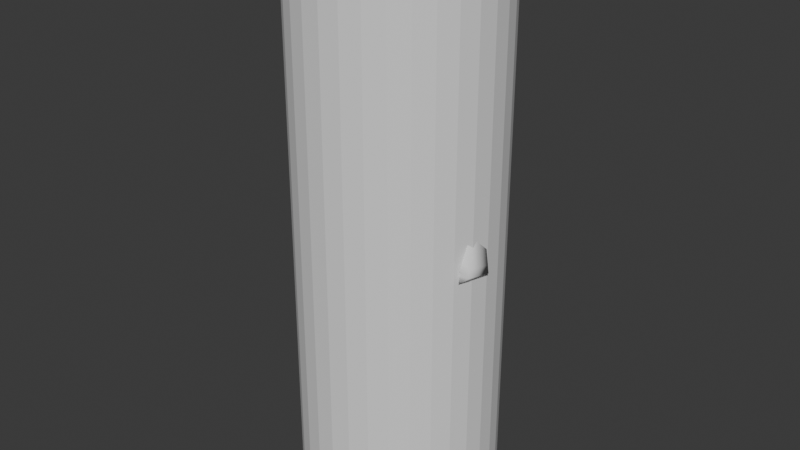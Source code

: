 # Source: f_base.blend  (saved by Blender 5.2.44; exported with 4.5.12 LTS)
import bpy
from mathutils import Matrix  # noqa: F401  (used for matrix-valued properties, if any)

bpy.ops.wm.read_factory_settings(use_empty=True)
scene = bpy.context.scene
scene.name = 'Scene'

# ---- collections
col_collection = bpy.data.collections.new('Collection'); scene.collection.children.link(col_collection)
col_reference = bpy.data.collections.new('reference'); scene.collection.children.link(col_reference)

# ---- world
world_world = bpy.data.worlds.new('World'); scene.world = world_world
world_world.use_nodes = True; world_world.node_tree.nodes.clear()
_N = world_world.node_tree.nodes; _L = world_world.node_tree.links
n0 = _N.new('ShaderNodeOutputWorld'); n0.name = 'World Output'; n0.location = (200, 100)
n1 = _N.new('ShaderNodeBackground'); n1.name = 'Background'; n1.location = (-200, 100)
n1.inputs[0].default_value = (0.05088, 0.05088, 0.05088, 1.0)
_L.new(n1.outputs[0], n0.inputs[0])
n0.is_active_output = True
world_world.color = (0.05088, 0.05088, 0.05088)
world_world.sun_shadow_jitter_overblur = 0.0

# ---- meshes
me_cylinder_001 = bpy.data.meshes.new('Cylinder.001')
me_cylinder_001.from_pydata([(0.0, 0.09004, 12.45), (0.0, 0.2094, 14.32), (0.1498, 0.07492, 12.5), (0.2429, 0.2173, 14.0), (0.2607, -0.01052, 12.49), (0.2808, 0.2067, 14.11), (0.2656, -0.2439, 12.32), (0.381, -0.136, 14.06), (0.1584, -0.3294, 12.21), (0.0, -0.3607, 12.11), (0.0, -0.3354, 14.14), (0.0, 0.1508, 15.62), (0.2005, 0.1497, 15.59), (0.3103, 0.141, 15.49), (0.3505, 0.02423, 15.35), (0.3103, -0.1229, 15.22), (0.2005, -0.1947, 15.12), (0.0, -0.2195, 15.08), (0.0, 0.1079, 16.08), (0.07846, 0.08978, 16.05), (0.1324, 0.0403, 15.96), (0.1521, -0.02729, 15.84), (0.1324, -0.09488, 15.73), (0.07846, -0.1444, 15.64), (0.0, -0.1625, 15.61), (0.0, 0.0615, 16.51), (0.06125, 0.04339, 16.48), (0.1151, -0.00609, 16.39), (0.1349, -0.07368, 16.28), (0.1151, -0.1413, 16.16), (0.06125, -0.1908, 16.07), (0.0, -0.2089, 16.04), (0.0, 0.06398, 11.48), (0.2104, 0.05181, 11.54), (0.3229, -0.02557, 11.49), (0.3323, -0.237, 11.18), (0.2267, -0.3144, 11.01), (0.0, -0.3427, 10.86), (0.0, 0.05944, 11.04), (0.2569, 0.1241, 11.1), (0.3693, 0.03548, 11.05), (0.3787, -0.2067, 10.74), (0.2732, -0.2953, 10.57), (0.0, -0.3278, 10.42), (0.0792, -0.3612, 12.16), (0.02047, -0.3231, 14.12), (0.0544, -0.2215, 15.09), (0.03923, -0.1696, 15.62), (0.04486, 0.1077, 12.46), (0.1134, -0.3447, 10.94), (0.1366, -0.3301, 10.5), (0.07476, 0.2267, 14.13), (0.1002, 0.1566, 15.6), (0.03923, 0.117, 16.06), (0.3315, -0.1461, 14.62), (0.06302, 0.08254, 11.5), (0.04654, 0.1593, 11.06), (0.2318, 0.2051, 14.79), (0.3416, 0.1855, 14.9), (0.2015, -0.2395, 14.92), (0.0, -0.272, 14.61), (0.0, 0.197, 14.97), (0.03855, -0.2621, 14.74), (0.0976, 0.2171, 14.87), (0.0, 0.1497, 13.38), (0.1964, 0.1339, 13.25), (0.2344, 0.1181, 13.3), (0.3415, -0.19, 13.37), (0.2067, -0.2793, 13.19), (0.0, -0.3743, 13.69), (0.05186, -0.3115, 13.54), (0.05981, 0.1672, 13.3), (0.3084, -0.3276, 13.91), (0.2015, -0.437, 13.86), (0.2878, -0.2541, 14.42), (0.1931, -0.3249, 14.48), (0.05381, -0.4134, 13.99), (0.08134, -0.3399, 14.41), (0.2938, -0.3192, 13.46), (0.2039, -0.3887, 13.32), (0.08719, -0.4021, 13.56), (0.02283, -0.3946, 14.06), (0.05819, -0.3634, 13.51), (0.2065, -0.3385, 13.18), (0.3291, -0.2518, 13.36), (0.04972, -0.2968, 14.54), (0.3204, -0.1802, 14.57), (0.3586, -0.2269, 13.98), (0.1977, -0.2698, 14.77), (0.0, 0.2016, 10.06), (0.0, -0.1393, 9.139), (0.0, 0.1247, 9.292), (0.0, -0.2524, 9.337), (0.1374, -0.2972, 9.964), (0.0, -0.3113, 9.882), (0.3352, 0.1378, 5.73), (0.3255, 0.1532, 6.929), (0.4275, 0.08734, 5.794), (0.4476, 0.09496, 7.15), (0.4657, -0.02852, 5.789), (0.4982, -0.04554, 7.241), (0.4275, -0.1469, 5.723), (0.4476, -0.186, 7.15), (0.3352, -0.1914, 5.626), (0.3255, -0.2442, 6.929), (0.2429, -0.1409, 5.561), (0.2034, -0.186, 6.708), (0.2047, -0.01995, 5.56), (0.1528, -0.04554, 6.617), (0.2429, 0.0934, 5.633), (0.2034, 0.09496, 6.708), (0.2988, 0.1818, 7.995), (0.4515, 0.1124, 8.318), (0.5148, -0.05494, 8.452), (0.4515, -0.2223, 8.318), (0.2988, -0.2916, 7.995), (0.1462, -0.2223, 7.671), (0.08291, -0.05494, 7.538), (0.1462, 0.1124, 7.671), (0.2649, 0.1727, 9.197), (0.4259, 0.103, 9.538), (0.4925, -0.06517, 9.679), (0.4259, -0.2334, 9.538), (0.2649, -0.303, 9.197), (0.104, -0.2334, 8.856), (0.0373, -0.06517, 8.715), (0.104, 0.103, 8.856), (0.2528, 0.1845, 9.395), (0.4053, 0.112, 9.685), (0.4053, -0.222, 9.921), (0.2528, -0.2934, 9.598), (0.1002, -0.222, 9.275), (0.03705, -0.04975, 9.141), (0.04298, 0.1225, 9.199), (0.4849, 0.1588, 1.22), (0.5135, 0.07836, 1.223), (0.4849, -0.002068, 1.22), (0.4158, -0.03538, 1.213), (0.3466, -0.002068, 1.206), (0.318, 0.07836, 1.203), (0.3466, 0.1588, 1.206), (0.4158, 0.1921, 1.213), (0.407, 0.1904, 1.095), (0.476, 0.1605, 1.102), (0.5081, 0.08106, 1.105), (0.4845, -0.00128, 1.102), (0.419, -0.03831, 1.095), (0.3499, -0.008331, 1.089), (0.3178, 0.07108, 1.086), (0.3415, 0.1534, 1.089), (0.3581, 0.1499, 1.456), (0.3355, 0.0824, 1.454), (0.3581, 0.01488, 1.456), (0.4127, -0.01308, 1.461), (0.4674, 0.01488, 1.467), (0.49, 0.0824, 1.469), (0.4674, 0.1499, 1.467), (0.4127, 0.1779, 1.461), (0.403, 0.2086, 2.876), (0.4823, 0.1721, 2.899), (0.5151, 0.08873, 2.859), (0.4823, 0.007309, 2.779), (0.403, -0.02445, 2.706), (0.3238, 0.01206, 2.682), (0.291, 0.09545, 2.722), (0.3238, 0.1769, 2.803), (0.249, 0.2093, 4.375), (0.1992, 0.09426, 4.214), (0.249, -0.0249, 4.112), (0.3691, -0.07837, 4.13), (0.4893, -0.03482, 4.256), (0.539, 0.08023, 4.417), (0.4893, 0.1994, 4.519), (0.3691, 0.2529, 4.502), (0.4042, 0.2337, -9.537e-07), (0.4933, 0.1939, 0.008679), (0.5348, 0.08852, 0.01228), (0.4312, -0.2843, 0.0), (0.2894, 0.07566, -0.01228), (0.3197, 0.1848, -0.008681), (0.3519, 0.1661, 5.3), (0.4467, 0.1182, 5.345), (0.2571, 0.125, 5.2), (0.3519, -0.1209, 5.113), (0.2687, -0.2928, -0.01228), (0.2545, -0.0856, 5.16), (0.4467, -0.07988, 5.213), (0.4392, -0.4359, -9.537e-07), (0.3172, 0.145, 6.278), (0.4188, 0.09091, 6.416), (0.5518, -0.3855, 0.008679), (0.4213, -0.1461, 6.183), (0.3172, -0.1966, 6.219), (0.2156, -0.1425, 6.081), (0.3219, -0.3975, -0.008681), (0.2156, 0.09413, 6.123), (0.5938, -0.2758, 0.01228), (0.527, -0.3934, 0.2467), (0.5597, -0.3106, 0.2495), (0.4397, -0.4316, 0.24), (0.3488, -0.4027, 0.2333), (0.3076, -0.3238, 0.2305), (0.5738, -0.1527, 0.01228), (0.5114, -0.2374, 0.4136), (0.4314, -0.2751, 0.4068), (0.4121, 0.08209, 0.0), (0.3479, -0.2459, 0.4001), (0.5543, -0.03207, 0.01228), (0.2757, -0.1683, -0.01228), (0.3099, -0.1668, 0.3973), (0.2826, -0.04631, -0.01228), (0.541, -0.1547, 0.4164), (0.04476, 0.263, 10.07), (0.0, 0.1743, 9.52), (0.04387, 0.2433, 9.519), (0.2548, 0.2741, 10.17), (0.3989, 0.1702, 10.28), (0.2538, 0.2682, 9.629), (0.3963, 0.1916, 9.832), (0.4976, 0.135, 14.32), (0.5812, 0.02121, 13.86), (0.4976, -0.08289, 14.06), (0.4273, 0.1027, 15.07), (0.5073, 0.02048, 15.19), (0.4273, -0.07401, 14.91), (0.4909, -0.08973, 14.57), (0.4393, 0.1519, 14.87), (0.5721, 0.02414, 14.56), (0.5155, 0.1431, 12.28), (0.4569, 0.1798, 13.33), (0.6025, 0.1431, 12.4), (0.5668, 0.173, 13.5), (0.646, 0.04207, 12.46), (0.6217, 0.01509, 13.38), (0.6025, -0.05897, 12.4), (0.5668, -0.1192, 13.21), (0.5155, -0.05897, 12.28), (0.4569, -0.1124, 13.04), (0.472, 0.04207, 12.22), (0.402, 0.02867, 13.04), (0.4289, 0.02236, 15.27), (0.4051, 0.16, 14.88), (0.3688, 0.1219, 15.28), (0.3974, 0.03695, 14.0), (0.5405, 0.1222, 11.63), (0.6549, 0.1301, 11.78), (0.712, 0.02305, 11.95), (0.6549, -0.09189, 11.97), (0.5405, -0.0998, 11.82), (0.4834, 0.007246, 11.65), (0.5624, 0.09343, 11.21), (0.6767, 0.1051, 11.35), (0.7339, 0.01167, 11.56), (0.6767, -0.09343, 11.61), (0.5624, -0.1051, 11.47), (0.5053, -0.01167, 11.26), (0.671, -0.03224, 9.816), (0.7356, -0.03671, 9.891), (0.7786, -0.1087, 9.992), (0.7571, -0.1762, 10.02), (0.6925, -0.1717, 9.943), (0.648, -0.09034, 9.838), (0.7261, -0.2619, 9.102), (0.69, -0.2018, 9.798), (0.7261, -0.02444, 8.864), (0.69, -0.03438, 9.629), (0.8368, -0.2693, 8.982), (0.7664, -0.1977, 9.864), (0.8368, -0.03187, 8.743), (0.7664, -0.03029, 9.695), (0.6597, -0.2186, 9.625), (0.6597, -0.01628, 9.421), (0.7989, -0.01379, 9.437), (0.7989, -0.2161, 9.641), (0.7122, -0.02161, 9.049), (0.8236, -0.0256, 8.984), (0.8236, -0.2508, 9.211), (0.7122, -0.2469, 9.275), (0.7261, -0.1432, 8.983), (0.6518, -0.1201, 9.68), (0.8368, -0.1506, 8.863), (0.7901, -0.1119, 9.803), (0.7989, -0.1149, 9.539), (0.6597, -0.1174, 9.523), (0.7122, -0.1342, 9.162), (0.8236, -0.1382, 9.097), (0.6301, -0.2558, 9.237), (0.6567, -0.2275, 9.625), (0.6404, -0.1263, 9.547), (0.612, -0.1432, 9.15), (0.6799, -0.253, 8.912), (0.6854, -0.1676, 8.931), (0.6218, -0.2594, 8.929), (0.6048, -0.175, 8.954), (0.6668, -0.257, 8.657), (0.6613, -0.2024, 8.604), (0.6236, -0.2618, 8.671), (0.6094, -0.2073, 8.64), (0.6582, -0.128, 8.768), (0.6104, -0.1325, 8.801), (0.6418, -0.1436, 8.612), (0.6062, -0.147, 8.636), (0.6938, -0.1713, 8.527), (0.6938, -0.2629, 8.619), (0.7301, -0.1024, 8.416), (0.6938, -0.1, 8.455), (0.7301, -0.1738, 8.488), (0.7301, -0.2654, 8.58), (0.7153, -0.1526, 8.83), (0.7153, -0.2622, 8.94), (0.801, -0.1584, 8.737), (0.801, -0.05552, 8.634), (0.801, -0.268, 8.847), (0.7153, -0.04977, 8.727), (0.6908, -0.151, 8.857), (0.7239, -0.04227, 8.848), (0.6994, -0.1435, 8.978), (0.7239, -0.1451, 8.951), (0.6908, -0.04812, 8.753), (0.6908, -0.2606, 8.967), (0.7239, -0.2547, 9.062), (0.6994, -0.04062, 8.875), (0.6994, -0.2531, 9.088), (0.4252, 0.1608, 14.32), (0.4, -0.1179, 14.6), (0.3688, -0.09843, 15.06), (0.4393, -0.1094, 14.06), (0.2904, -0.1666, 12.39), (0.2887, -0.08779, 12.45), (0.3966, 0.001357, 14.09), (0.3503, 0.04121, 13.73), (0.3548, -0.1693, 11.29), (0.351, -0.09226, 11.4), (0.4025, -0.1247, 10.86), (0.3993, -0.04595, 10.96), (0.3378, -0.002112, 13.31), (0.3495, -0.0787, 13.29), (0.454, 0.009396, 10.11), (0.4545, -0.07096, 10.04), (0.4704, -0.03425, 10.03), (0.4614, -0.01608, 10.03)], [], [(71, 51, 3, 65), (65, 3, 5, 66), (87, 86, 74, 72), (70, 45, 10, 69), (58, 57, 12, 13), (59, 54, 15, 16), (62, 59, 16, 46), (63, 61, 11, 52), (15, 14, 21, 22), (13, 12, 19, 20), (16, 15, 22, 23), (14, 13, 20, 21), (52, 11, 18, 53), (46, 16, 23, 47), (23, 22, 29, 30), (21, 20, 27, 28), (3, 51, 63, 57), (32, 55, 56, 38), (22, 21, 28, 29), (20, 19, 26, 27), (329, 243, 326, 7), (2, 4, 34, 33), (6, 8, 36, 35), (48, 2, 33, 55), (44, 9, 37, 49), (35, 36, 42, 41), (55, 33, 39, 56), (49, 37, 43, 50), (243, 330, 5, 323), (33, 34, 40, 39), (36, 49, 50, 42), (8, 44, 49, 36), (0, 48, 55, 32), (17, 46, 47, 24), (60, 62, 46, 17), (85, 81, 76, 77), (24, 47, 23, 30, 31), (10, 45, 62, 60), (12, 52, 53, 19), (57, 63, 52, 12), (64, 1, 51, 71), (19, 53, 18, 25, 26), (51, 1, 61, 63), (82, 83, 79, 80), (83, 84, 78, 79), (5, 3, 57, 58), (0, 64, 71, 48), (8, 68, 70, 44), (44, 70, 69, 9), (6, 67, 68, 8), (2, 65, 66, 4), (48, 71, 65, 2), (78, 72, 73, 79), (79, 73, 76, 80), (76, 73, 75, 77), (73, 72, 74, 75), (88, 85, 77, 75), (84, 87, 72, 78), (86, 88, 75, 74), (81, 82, 80, 76), (45, 70, 82, 81), (54, 59, 88, 86), (67, 7, 87, 84), (59, 62, 85, 88), (68, 67, 84, 83), (70, 68, 83, 82), (62, 45, 81, 85), (7, 54, 86, 87), (93, 50, 43, 94), (133, 132, 90, 91), (132, 131, 92, 90), (131, 93, 94, 92), (188, 96, 98, 189), (189, 98, 100, 99), (99, 100, 102, 191), (191, 102, 104, 192), (192, 104, 106, 193), (193, 106, 108, 107), (107, 108, 110, 195), (195, 110, 96, 188), (100, 98, 112, 113), (106, 104, 115, 116), (96, 110, 118, 111), (102, 100, 113, 114), (108, 106, 116, 117), (98, 96, 111, 112), (104, 102, 114, 115), (110, 108, 117, 118), (117, 116, 124, 125), (115, 114, 122, 123), (113, 112, 120, 121), (118, 117, 125, 126), (116, 115, 123, 124), (114, 113, 121, 122), (112, 111, 119, 120), (111, 118, 126, 119), (120, 119, 127, 128), (119, 126, 133, 127), (125, 124, 131, 132), (123, 122, 129, 130), (126, 125, 132, 133), (124, 123, 130, 131), (329, 330, 243), (196, 190, 187, 177), (149, 179, 178, 148), (144, 176, 175, 143), (204, 206, 200, 199), (174, 205, 178, 179), (142, 174, 179, 149), (143, 175, 174, 142), (203, 204, 199, 197), (150, 140, 139, 151), (152, 138, 137, 153), (154, 136, 135, 155), (156, 134, 141, 157), (157, 141, 140, 150), (151, 139, 138, 152), (153, 137, 136, 154), (155, 135, 134, 156), (140, 149, 148, 139), (138, 147, 146, 137), (136, 145, 144, 135), (134, 143, 142, 141), (141, 142, 149, 140), (139, 148, 147, 138), (137, 146, 145, 136), (135, 144, 143, 134), (164, 151, 152, 163), (158, 157, 150, 165), (159, 156, 157, 158), (161, 154, 155, 160), (163, 152, 153, 162), (165, 150, 151, 164), (160, 155, 156, 159), (162, 153, 154, 161), (173, 158, 165, 166), (167, 164, 163, 168), (169, 162, 161, 170), (171, 160, 159, 172), (166, 165, 164, 167), (168, 163, 162, 169), (170, 161, 160, 171), (172, 159, 158, 173), (181, 172, 173, 180), (180, 173, 166, 182), (185, 168, 169, 183), (99, 171, 172, 181), (182, 166, 167, 107), (183, 169, 170, 186), (107, 167, 168, 185), (186, 170, 171, 99), (199, 187, 190, 197), (209, 208, 184, 201), (103, 183, 186, 101), (197, 190, 196, 198), (201, 184, 194, 200), (105, 185, 183, 103), (95, 180, 182, 109), (97, 181, 180, 95), (109, 195, 188, 95), (99, 181, 97, 189), (109, 182, 107, 195), (103, 192, 193, 105), (101, 191, 192, 103), (200, 194, 187, 199), (101, 186, 99, 191), (95, 188, 189, 97), (107, 185, 105, 193), (174, 175, 176, 205), (202, 211, 198, 196), (206, 209, 201, 200), (211, 203, 197, 198), (210, 178, 205, 176, 207), (207, 202, 208, 210), (144, 145, 203, 211), (147, 148, 209, 206), (176, 144, 207), (207, 144, 211, 202), (148, 210, 208, 209), (145, 146, 204, 203), (210, 148, 178), (146, 147, 206, 204), (202, 196, 177, 184, 208), (194, 184, 177, 187), (93, 131, 130, 50), (50, 130, 129, 42), (214, 133, 91, 213), (56, 212, 89, 38), (212, 214, 213, 89), (217, 127, 133, 214), (218, 128, 127, 217), (40, 216, 215, 39), (39, 215, 212, 56), (216, 218, 217, 215), (215, 217, 214, 212), (41, 42, 129), (242, 240, 223, 222), (241, 242, 222, 226), (325, 324, 225, 224), (240, 325, 224, 223), (323, 241, 226, 219), (324, 326, 221, 225), (223, 224, 225, 227), (222, 223, 227, 226), (219, 226, 227, 220), (220, 227, 225, 221), (228, 229, 231, 230), (230, 231, 233, 232), (232, 233, 235, 234), (234, 235, 237, 236), (236, 237, 239, 238), (238, 239, 229, 228), (231, 229, 323, 219), (237, 235, 221, 326), (233, 231, 219, 220), (239, 237, 326, 243), (235, 233, 220, 221), (229, 239, 243, 323), (236, 238, 249, 248), (228, 230, 245, 244), (232, 234, 247, 246), (238, 228, 244, 249), (234, 236, 248, 247), (230, 232, 246, 245), (249, 244, 250, 255), (247, 248, 254, 253), (245, 246, 252, 251), (248, 249, 255, 254), (246, 247, 253, 252), (244, 245, 251, 250), (254, 255, 261, 260), (252, 253, 259, 258), (250, 251, 257, 256), (255, 250, 256, 261), (253, 254, 260, 259), (251, 252, 258, 257), (283, 279, 265, 271), (271, 265, 269, 272), (282, 281, 267, 273), (273, 267, 263, 270), (311, 310, 306, 304), (276, 273, 270, 277), (285, 282, 273, 276), (274, 271, 272, 275), (284, 283, 271, 274), (278, 284, 274, 264), (264, 274, 275, 268), (280, 285, 276, 266), (266, 276, 277, 262), (268, 275, 285, 280), (262, 277, 284, 278), (270, 283, 288, 287), (275, 272, 282, 285), (317, 315, 321, 316), (272, 269, 281, 282), (270, 263, 279, 283), (286, 287, 288, 289), (283, 284, 289, 288), (277, 270, 287, 286), (277, 286, 292, 290), (290, 292, 296, 294), (284, 277, 290, 291), (289, 284, 291, 293), (286, 289, 293, 292), (295, 294, 296, 297), (292, 293, 297, 296), (297, 293, 299, 301), (291, 290, 294, 295), (299, 298, 300, 301), (295, 297, 301, 300), (291, 295, 300, 298), (293, 291, 298, 299), (302, 306, 307, 303), (305, 304, 306, 302), (312, 309, 303, 307), (310, 312, 307, 306), (319, 309, 320, 322), (313, 311, 304, 305), (264, 268, 311, 313), (278, 264, 313, 308), (280, 266, 312, 310), (266, 262, 309, 312), (262, 278, 308, 309), (268, 280, 310, 311), (319, 314, 302, 303), (314, 318, 305, 302), (313, 305, 318), (309, 308, 317, 320), (320, 317, 316, 322), (303, 309, 319), (318, 314, 316, 321), (308, 313, 315, 317), (314, 319, 322, 316), (313, 318, 321, 315), (257, 258, 281, 269), (258, 259, 267, 281), (259, 260, 263, 267), (260, 261, 279, 263), (261, 256, 265, 279), (256, 257, 269, 265), (54, 7, 326, 324), (5, 58, 241, 323), (14, 15, 325, 240), (15, 54, 324, 325), (58, 13, 242, 241), (13, 14, 240, 242), (337, 338, 339, 340), (336, 327, 328, 335), (332, 328, 327, 331), (331, 333, 334, 332), (329, 336, 335, 330), (333, 338, 337, 334), (4, 66, 335, 328), (327, 336, 67, 6), (327, 6, 35, 331), (4, 328, 332, 34), (66, 5, 330, 335), (336, 329, 7, 67), (34, 332, 334, 40), (331, 35, 41, 333), (334, 337, 216, 40), (41, 129, 338, 333), (337, 340, 128, 218, 216), (122, 121, 339, 338, 129), (121, 120, 128, 340, 339)])
me_cylinder_001.polygons.foreach_set('use_smooth', [True] * 325)
_k = set([(95, 97), (95, 109), (101, 103), (103, 105), (183, 185), (183, 186), (191, 192), (192, 193)])
me_cylinder_001.attributes.new('sharp_edge', 'BOOLEAN', 'EDGE').data.foreach_set('value', [ (min(e.vertices), max(e.vertices)) in _k for e in me_cylinder_001.edges])
_uv = me_cylinder_001.uv_layers.new(name='UVMap')
_uv.uv.foreach_set('vector', [0.975, 0.5, 0.975, 1.0, 0.9167, 1.0, 0.9167, 0.5, 0.9167, 0.5, 0.9167, 1.0, 0.8879, 1.0, 0.8879, 0.5, 0.6667, 1.0, 0.6667, 1.0, 0.6667, 1.0, 0.6667, 1.0, 0.5417, 0.5, 0.5417, 1.0, 0.5, 1.0, 0.5, 0.5, 0.8333, 1.0, 0.9167, 1.0, 0.9167, 1.0, 0.8333, 1.0, 0.5833, 1.0, 0.6667, 1.0, 0.6667, 1.0, 0.5833, 1.0, 0.5417, 1.0, 0.5833, 1.0, 0.5833, 1.0, 0.5226, 1.0, 0.9667, 1.0, 1.0, 1.0, 1.0, 1.0, 0.9583, 1.0, 0.6667, 1.0, 0.75, 1.0, 0.75, 1.0, 0.6667, 1.0, 0.8333, 1.0, 0.9167, 1.0, 0.9167, 1.0, 0.8333, 1.0, 0.5833, 1.0, 0.6667, 1.0, 0.6667, 1.0, 0.5833, 1.0, 0.75, 1.0, 0.8333, 1.0, 0.8333, 1.0, 0.75, 1.0, 0.9583, 1.0, 1.0, 1.0, 1.0, 1.0, 0.9583, 1.0, 0.5226, 1.0, 0.5833, 1.0, 0.5833, 1.0, 0.5417, 1.0, 0.5833, 1.0, 0.6667, 1.0, 0.6667, 1.0, 0.5833, 1.0, 0.75, 1.0, 0.8333, 1.0, 0.8333, 1.0, 0.75, 1.0, 0.9167, 1.0, 0.975, 1.0, 0.9667, 1.0, 0.9167, 1.0, 1.0, 0.0, 0.975, 0.0, 0.975, 0.0, 1.0, 0.0, 0.6667, 1.0, 0.75, 1.0, 0.75, 1.0, 0.6667, 1.0, 0.8333, 1.0, 0.9167, 1.0, 0.9167, 1.0, 0.8333, 1.0, 0.7316, 1.0, 0.1481, 1.0, 0.6667, 1.0, 0.6667, 1.0, 0.9167, 0.0, 0.8333, 0.0, 0.8333, 0.0, 0.9167, 0.0, 0.6667, 0.0, 0.5833, 0.0, 0.5833, 0.0, 0.6667, 0.0, 0.975, 0.0, 0.9167, 0.0, 0.9167, 0.0, 0.975, 0.0, 0.5417, 0.0, 0.5, 0.0, 0.5, 0.0, 0.5417, 0.0, 0.6667, 0.0, 0.5833, 0.0, 0.5833, 0.0, 0.6667, 0.0, 0.975, 0.0, 0.9167, 0.0, 0.9167, 0.0, 0.975, 0.0, 0.5417, 0.0, 0.5, 0.0, 0.5, 0.0, 0.5417, 0.0, 0.1481, 1.0, 0.3146, 0.8104, 0.8879, 1.0, -8.941e-08, 1.0, 0.9167, 0.0, 0.8333, 0.0, 0.8333, 0.0, 0.9167, 0.0, 0.5833, 0.0, 0.5417, 0.0, 0.5417, 0.0, 0.5833, 0.0, 0.5833, 0.0, 0.5417, 0.0, 0.5417, 0.0, 0.5833, 0.0, 1.0, 0.0, 0.975, 0.0, 0.975, 0.0, 1.0, 0.0, 0.5, 1.0, 0.5226, 1.0, 0.5417, 1.0, 0.5, 1.0, 0.5, 1.0, 0.5417, 1.0, 0.5226, 1.0, 0.5, 1.0, 0.5417, 1.0, 0.5417, 1.0, 0.5417, 1.0, 0.5417, 1.0, 0.5, 1.0, 0.5417, 1.0, 0.5833, 1.0, 0.5833, 1.0, 0.5, 1.0, 0.5, 1.0, 0.5417, 1.0, 0.5417, 1.0, 0.5, 1.0, 0.9167, 1.0, 0.9583, 1.0, 0.9583, 1.0, 0.9167, 1.0, 0.9167, 1.0, 0.9667, 1.0, 0.9583, 1.0, 0.9167, 1.0, 1.0, 0.5, 1.0, 1.0, 0.975, 1.0, 0.975, 0.5, 0.9167, 1.0, 0.9583, 1.0, 1.0, 1.0, 1.0, 1.0, 0.9167, 1.0, 0.975, 1.0, 1.0, 1.0, 1.0, 1.0, 0.9667, 1.0, 0.5417, 0.5, 0.5833, 0.5, 0.5833, 0.5, 0.5417, 0.5, 0.5833, 0.5, 0.6667, 0.5, 0.6667, 0.5, 0.5833, 0.5, 0.8879, 1.0, 0.9167, 1.0, 0.9167, 1.0, 0.8333, 1.0, 1.0, 0.0, 1.0, 0.5, 0.975, 0.5, 0.975, 0.0, 0.5833, 0.0, 0.5833, 0.5, 0.5417, 0.5, 0.5417, 0.0, 0.5417, 0.0, 0.5417, 0.5, 0.5, 0.5, 0.5, 0.0, 0.6667, 0.0, 0.6667, 0.5, 0.5833, 0.5, 0.5833, 0.0, 0.9167, 0.0, 0.9167, 0.5, 0.8879, 0.5, 0.8333, 0.0, 0.975, 0.0, 0.975, 0.5, 0.9167, 0.5, 0.9167, 0.0, 0.6667, 0.5, 0.6667, 1.0, 0.5833, 1.0, 0.5833, 0.5, 0.5833, 0.5, 0.5833, 1.0, 0.5417, 1.0, 0.5417, 0.5, 0.5417, 1.0, 0.5833, 1.0, 0.5833, 1.0, 0.5417, 1.0, 0.5833, 1.0, 0.6667, 1.0, 0.6667, 1.0, 0.5833, 1.0, 0.5833, 1.0, 0.5417, 1.0, 0.5417, 1.0, 0.5833, 1.0, 0.6667, 0.5, 0.6667, 1.0, 0.6667, 1.0, 0.6667, 0.5, 0.6667, 1.0, 0.5833, 1.0, 0.5833, 1.0, 0.6667, 1.0, 0.5417, 1.0, 0.5417, 0.5, 0.5417, 0.5, 0.5417, 1.0, 0.5417, 1.0, 0.5417, 0.5, 0.5417, 0.5, 0.5417, 1.0, 0.6667, 1.0, 0.5833, 1.0, 0.5833, 1.0, 0.6667, 1.0, 0.6667, 0.5, 0.6667, 1.0, 0.6667, 1.0, 0.6667, 0.5, 0.5833, 1.0, 0.5417, 1.0, 0.5417, 1.0, 0.5833, 1.0, 0.5833, 0.5, 0.6667, 0.5, 0.6667, 0.5, 0.5833, 0.5, 0.5417, 0.5, 0.5833, 0.5, 0.5833, 0.5, 0.5417, 0.5, 0.5417, 1.0, 0.5417, 1.0, 0.5417, 1.0, 0.5417, 1.0, 0.6667, 1.0, 0.6667, 1.0, 0.6667, 1.0, 0.6667, 1.0, 0.5958, 0.0, 0.5417, 0.0, 0.5, 0.0, 0.5625, 0.0, 0.8575, 0.0, 0.7584, 0.0, 0.75, 0.0, 0.8644, 0.0, 0.7584, 0.0, 0.65, 0.0, 0.625, 0.0, 0.75, 0.0, 0.65, 0.0, 0.5958, 0.0, 0.5625, 0.0, 0.625, 0.0, 1.0, 0.4683, 1.0, 1.0, 0.875, 1.0, 0.875, 0.4683, 0.875, 0.4683, 0.875, 1.0, 0.75, 1.0, 0.75, 0.0, 0.75, 0.0, 0.75, 1.0, 0.625, 1.0, 0.625, 0.3311, 0.625, 0.3311, 0.625, 1.0, 0.5, 1.0, 0.5, 0.4683, 0.5, 0.4683, 0.5, 1.0, 0.375, 1.0, 0.375, 0.4683, 0.375, 0.4683, 0.375, 1.0, 0.25, 1.0, 0.25, 0.0, 0.25, 0.0, 0.25, 1.0, 0.125, 1.0, 0.125, 0.4683, 0.125, 0.4683, 0.125, 1.0, 0.0, 1.0, 0.0, 0.4683, 0.75, 1.0, 0.875, 1.0, 0.875, 1.0, 0.75, 1.0, 0.375, 1.0, 0.5, 1.0, 0.5, 1.0, 0.375, 1.0, 0.0, 1.0, 0.125, 1.0, 0.125, 1.0, 0.0, 1.0, 0.625, 1.0, 0.75, 1.0, 0.75, 1.0, 0.625, 1.0, 0.25, 1.0, 0.375, 1.0, 0.375, 1.0, 0.25, 1.0, 0.875, 1.0, 1.0, 1.0, 1.0, 1.0, 0.875, 1.0, 0.5, 1.0, 0.625, 1.0, 0.625, 1.0, 0.5, 1.0, 0.125, 1.0, 0.25, 1.0, 0.25, 1.0, 0.125, 1.0, 0.25, 1.0, 0.375, 1.0, 0.375, 1.0, 0.25, 1.0, 0.5, 1.0, 0.625, 1.0, 0.625, 1.0, 0.5, 1.0, 0.75, 1.0, 0.875, 1.0, 0.875, 1.0, 0.75, 1.0, 0.125, 1.0, 0.25, 1.0, 0.25, 1.0, 0.125, 1.0, 0.375, 1.0, 0.5, 1.0, 0.5, 1.0, 0.375, 1.0, 0.625, 1.0, 0.75, 1.0, 0.75, 1.0, 0.625, 1.0, 0.875, 1.0, 1.0, 1.0, 1.0, 1.0, 0.875, 1.0, 0.0, 1.0, 0.125, 1.0, 0.125, 1.0, 0.0, 1.0, 0.875, 1.0, 1.0, 1.0, 1.0, 1.0, 0.875, 1.0, 0.0, 1.0, 0.125, 1.0, 0.125, 1.0, 0.0, 1.0, 0.25, 1.0, 0.375, 1.0, 0.375, 1.0, 0.25, 1.0, 0.5, 1.0, 0.625, 1.0, 0.625, 1.0, 0.5, 1.0, 0.125, 1.0, 0.25, 1.0, 0.25, 1.0, 0.125, 1.0, 0.375, 1.0, 0.5, 1.0, 0.5, 1.0, 0.375, 1.0, 0.7316, 1.0, 0.3146, 0.8104, 0.1481, 1.0, 0.75, 0.0, 0.625, 0.0, 0.5, 0.0, 0.5, 0.0, 0.125, 0.0, 0.125, 0.0, 0.25, 0.0, 0.25, 0.0, 0.75, 0.0, 0.75, 0.0, 0.875, 0.0, 0.875, 0.0, 0.5, 0.0, 0.375, 0.0, 0.375, 0.0, 0.5, 0.0, 1.0, 0.0, 0.5, 0.0, 0.25, 0.0, 0.125, 0.0, 0.0, 0.0, 0.0, 0.0, 0.125, 0.0, 0.125, 0.0, 0.875, 0.0, 0.875, 0.0, 1.0, 0.0, 1.0, 0.0, 0.625, 0.0, 0.5, 0.0, 0.5, 0.0, 0.625, 0.0, 0.125, 0.0, 0.125, 0.0, 0.25, 0.0, 0.25, 0.0, 0.375, 0.0, 0.375, 0.0, 0.5, 0.0, 0.5, 0.0, 0.625, 0.0, 0.625, 0.0, 0.75, 0.0, 0.75, 0.0, 0.875, 0.0, 0.875, 0.0, 1.0, 0.0, 1.0, 0.0, 0.0, 0.0, 0.0, 0.0, 0.125, 0.0, 0.125, 0.0, 0.25, 0.0, 0.25, 0.0, 0.375, 0.0, 0.375, 0.0, 0.5, 0.0, 0.5, 0.0, 0.625, 0.0, 0.625, 0.0, 0.75, 0.0, 0.75, 0.0, 0.875, 0.0, 0.875, 0.0, 0.125, 0.0, 0.125, 0.0, 0.25, 0.0, 0.25, 0.0, 0.375, 0.0, 0.375, 0.0, 0.5, 0.0, 0.5, 0.0, 0.625, 0.0, 0.625, 0.0, 0.75, 0.0, 0.75, 0.0, 0.875, 0.0, 0.875, 0.0, 1.0, 0.0, 1.0, 0.0, 0.0, 0.0, 0.0, 0.0, 0.125, 0.0, 0.125, 0.0, 0.25, 0.0, 0.25, 0.0, 0.375, 0.0, 0.375, 0.0, 0.5, 0.0, 0.5, 0.0, 0.625, 0.0, 0.625, 0.0, 0.75, 0.0, 0.75, 0.0, 0.875, 0.0, 0.875, 0.0, 0.25, 0.0, 0.25, 0.0, 0.375, 0.0, 0.375, 0.0, 0.0, 0.0, 0.0, 0.0, 0.125, 0.0, 0.125, 0.0, 0.875, 0.0, 0.875, 0.0, 1.0, 0.0, 1.0, 0.0, 0.625, 0.0, 0.625, 0.0, 0.75, 0.0, 0.75, 0.0, 0.375, 0.0, 0.375, 0.0, 0.5, 0.0, 0.5, 0.0, 0.125, 0.0, 0.125, 0.0, 0.25, 0.0, 0.25, 0.0, 0.75, 0.0, 0.75, 0.0, 0.875, 0.0, 0.875, 0.0, 0.5, 0.0, 0.5, 0.0, 0.625, 0.0, 0.625, 0.0, 0.0, 0.0, 0.0, 0.0, 0.125, 0.0, 0.125, 0.0, 0.25, 0.0, 0.25, 0.0, 0.375, 0.0, 0.375, 0.0, 0.5, 0.0, 0.5, 0.0, 0.625, 0.0, 0.625, 0.0, 0.75, 0.0, 0.75, 0.0, 0.875, 0.0, 0.875, 0.0, 0.125, 0.0, 0.125, 0.0, 0.25, 0.0, 0.25, 0.0, 0.375, 0.0, 0.375, 0.0, 0.5, 0.0, 0.5, 0.0, 0.625, 0.0, 0.625, 0.0, 0.75, 0.0, 0.75, 0.0, 0.875, 0.0, 0.875, 0.0, 1.0, 0.0, 1.0, 0.0, 0.875, 0.0, 0.875, 0.0, 1.0, 0.0, 1.0, 0.0, 0.0, 0.0, 0.0, 0.0, 0.125, 0.0, 0.125, 0.0, 0.375, 0.0, 0.375, 0.0, 0.5, 0.0, 0.5, 0.0, 0.75, 0.0, 0.75, 0.0, 0.875, 0.0, 0.875, 0.0, 0.125, 0.0, 0.125, 0.0, 0.25, 0.0, 0.25, 0.0, 0.5, 0.0, 0.5, 0.0, 0.625, 0.0, 0.625, 0.0, 0.25, 0.0, 0.25, 0.0, 0.375, 0.0, 0.375, 0.0, 0.625, 0.0, 0.625, 0.0, 0.75, 0.0, 0.75, 0.0, 0.5, 0.0, 0.5, 0.0, 0.625, 0.0, 0.625, 0.0, 0.25, 0.0, 0.25, 0.0, 0.25, 0.0, 0.25, 0.0, 0.5, 0.0, 0.5, 0.0, 0.625, 0.0, 0.625, 0.0, 0.625, 0.0, 0.625, 0.0, 0.75, 0.0, 0.75, 0.0, 0.25, 0.0, 0.25, 0.0, 0.375, 0.0, 0.375, 0.0, 0.375, 0.0, 0.375, 0.0, 0.5, 0.0, 0.5, 0.0, 0.0, 0.0, 0.0, 0.0, 0.125, 0.0, 0.125, 0.0, 0.875, 0.0, 0.875, 0.0, 1.0, 0.0, 1.0, 0.0, 0.125, 0.0, 0.125, 0.4683, 0.0, 0.4683, 0.0, 0.0, 0.75, 0.0, 0.875, 0.0, 0.875, 0.0, 0.875, 0.4683, 0.125, 0.0, 0.125, 0.0, 0.25, 0.0, 0.125, 0.4683, 0.5, 0.0, 0.5, 0.4683, 0.375, 0.4683, 0.375, 0.0, 0.625, 0.0, 0.625, 0.3311, 0.5, 0.4683, 0.5, 0.0, 0.375, 0.0, 0.375, 0.0, 0.5, 0.0, 0.5, 0.0, 0.625, 0.0, 0.625, 0.0, 0.75, 0.0, 0.625, 0.3311, 1.0, 0.0, 1.0, 0.4683, 0.875, 0.4683, 0.875, 0.0, 0.25, 0.0, 0.375, 0.0, 0.375, 0.0, 0.375, 0.4683, 1.0, 0.0, 0.875, 0.0, 0.75, 0.0, 0.5, 0.0, 0.75, 0.0, 0.75, 0.0, 0.75, 0.0, 0.75, 0.0, 0.375, 0.0, 0.25, 0.0, 0.25, 0.0, 0.375, 0.0, 0.75, 0.0, 0.625, 0.0, 0.625, 0.0, 0.75, 0.0, 0.25, 0.0, 0.25, 0.0, 0.5, 0.0, 0.75, 0.0, 0.75, 0.0, 0.75, 0.0, 0.75, 0.0, 0.25, 0.0, 0.25, 0.0, 0.75, 0.0, 0.625, 0.0, 0.625, 0.0, 0.75, 0.0, 0.375, 0.0, 0.25, 0.0, 0.25, 0.0, 0.375, 0.0, 0.75, 0.0, 0.75, 0.0, 0.75, 0.0, 0.75, 0.0, 0.75, 0.0, 0.75, 0.0, 0.75, 0.0, 0.25, 0.0, 0.25, 0.0, 0.25, 0.0, 0.25, 0.0, 0.625, 0.0, 0.5, 0.0, 0.5, 0.0, 0.625, 0.0, 0.25, 0.0, 0.25, 0.0, 0.25, 0.0, 0.5, 0.0, 0.375, 0.0, 0.375, 0.0, 0.5, 0.0, 0.75, 0.0, 0.75, 0.0, 0.5, 0.0, 0.25, 0.0, 0.25, 0.0, 0.375, 0.0, 0.25, 0.0, 0.5, 0.0, 0.5, 0.0, 0.5958, 0.0, 0.65, 0.0, 0.5, 1.0, 0.5417, 0.0, 0.5417, 0.0, 0.5, 1.0, 0.625, 1.0, 0.5833, 0.0, 0.8869, 0.0, 0.8575, 0.0, 0.8644, 0.0, 0.8983, 0.0, 0.975, 0.0, 0.9163, 0.0, 0.9322, 0.0, 1.0, 0.0, 0.9163, 0.0, 0.8869, 0.0, 0.8983, 0.0, 0.9322, 0.0, 0.2292, 0.75, 0.0, 1.0, 0.125, 1.0, 0.3375, 0.75, 0.8646, 0.75, 0.875, 1.0, 1.0, 1.0, 0.9792, 0.75, 0.8333, 0.0, 0.8542, 0.5, 0.9583, 0.5, 0.9167, 0.0, 0.9167, 0.0, 0.4583, 0.5, 0.55, 0.5, 0.975, 0.0, 0.8542, 0.5, 0.8646, 0.75, 0.9792, 0.75, 0.9583, 0.5, 0.4583, 0.5, 0.2292, 0.75, 0.3375, 0.75, 0.55, 0.5, 0.6667, 0.0, 0.5833, 0.0, 0.625, 1.0, 0.8333, 1.0, 0.75, 1.0, 0.75, 1.0, 0.8333, 1.0, 0.8333, 1.0, 0.8333, 1.0, 0.8333, 1.0, 0.8333, 1.0, 0.6667, 1.0, 0.6667, 1.0, 0.6667, 1.0, 0.6667, 1.0, 0.75, 1.0, 0.6667, 1.0, 0.6667, 1.0, 0.75, 1.0, 0.8333, 1.0, 0.8333, 1.0, 0.8333, 1.0, 0.8333, 1.0, 0.6667, 1.0, 0.6667, 1.0, 0.6667, 1.0, 0.6667, 1.0, 0.75, 1.0, 0.6667, 1.0, 0.6667, 1.0, 0.0, 0.0, 0.8333, 1.0, 0.75, 1.0, 0.0, 0.0, 0.8333, 1.0, 0.8333, 1.0, 0.8333, 1.0, 0.0, 0.0, 0.75, 1.0, 0.75, 1.0, 0.0, 0.0, 0.6667, 1.0, 0.6667, 1.0, 1.0, 0.0, 1.0, 1.0, 0.8333, 1.0, 0.8333, 0.0, 0.8333, 0.0, 0.8333, 1.0, 0.6667, 1.0, 0.6667, 0.0, 0.6667, 0.0, 0.6667, 1.0, 0.5, 1.0, 0.5, 0.0, 0.5, 0.0, 0.5, 1.0, 0.3333, 1.0, 0.3333, 0.0, 0.3333, 0.0, 0.3333, 1.0, 0.1667, 1.0, 0.1667, 0.0, 0.1667, 0.0, 0.1667, 1.0, -8.941e-08, 1.0, -8.941e-08, 0.0, 0.8333, 1.0, 1.0, 1.0, 1.0, 1.0, 0.8333, 1.0, 0.3333, 1.0, 0.5, 1.0, 0.5, 1.0, 0.3333, 1.0, 0.6667, 1.0, 0.8333, 1.0, 0.8333, 1.0, 0.6667, 1.0, 0.1667, 1.0, 0.3333, 1.0, 0.3333, 1.0, 0.1481, 1.0, 0.5, 1.0, 0.6667, 1.0, 0.6667, 1.0, 0.5, 1.0, -8.941e-08, 1.0, 0.1667, 1.0, 0.1481, 1.0, -8.941e-08, 1.0, 0.3333, 0.0, 0.1667, 0.0, 0.1667, 0.0, 0.3333, 0.0, 1.0, 0.0, 0.8333, 0.0, 0.8333, 0.0, 1.0, 0.0, 0.6667, 0.0, 0.5, 0.0, 0.5, 0.0, 0.6667, 0.0, 0.1667, 0.0, -8.941e-08, 0.0, -8.941e-08, 0.0, 0.1667, 0.0, 0.5, 0.0, 0.3333, 0.0, 0.3333, 0.0, 0.5, 0.0, 0.8333, 0.0, 0.6667, 0.0, 0.6667, 0.0, 0.8333, 0.0, 0.1667, 0.0, -8.941e-08, 0.0, -8.941e-08, 0.0, 0.1667, 0.0, 0.5, 0.0, 0.3333, 0.0, 0.3333, 0.0, 0.5, 0.0, 0.8333, 0.0, 0.6667, 0.0, 0.6667, 0.0, 0.8333, 0.0, 0.3333, 0.0, 0.1667, 0.0, 0.1667, 0.0, 0.3333, 0.0, 0.6667, 0.0, 0.5, 0.0, 0.5, 0.0, 0.6667, 0.0, 1.0, 0.0, 0.8333, 0.0, 0.8333, 0.0, 1.0, 0.0, 0.3333, 0.0, 0.1667, 0.0, 0.1667, 0.0, 0.3333, 0.0, 0.6667, 0.0, 0.5, 0.0, 0.5, 0.0, 0.6667, 0.0, 1.0, 0.0, 0.8333, 0.0, 0.8333, 0.0, 1.0, 0.0, 0.1667, 0.0, -8.941e-08, 0.0, -8.941e-08, 0.0, 0.1667, 0.0, 0.5, 0.0, 0.3333, 0.0, 0.3333, 0.0, 0.5, 0.0, 0.8333, 0.0, 0.6667, 0.0, 0.6667, 0.0, 0.8333, 0.0, 0.5559, 0.1395, 0.625, 0.1401, 0.625, 0.2803, 0.5583, 0.2879, 0.5583, 0.2879, 0.625, 0.2803, 0.625, 0.5, 0.5583, 0.5, 0.5583, 0.625, 0.625, 0.625, 0.625, 0.75, 0.5583, 0.75, 0.5583, 0.75, 0.625, 0.75, 0.625, 0.9697, 0.5583, 0.9621, 0.3336, 0.4963, 0.3279, 0.6186, 0.2345, 0.6059, 0.2515, 0.4888, 0.4386, 0.75, 0.5583, 0.75, 0.5583, 0.9621, 0.4386, 0.9485, 0.4386, 0.625, 0.5583, 0.625, 0.5583, 0.75, 0.4386, 0.75, 0.4386, 0.3015, 0.5583, 0.2879, 0.5583, 0.5, 0.4386, 0.5, 0.4319, 0.1383, 0.5559, 0.1395, 0.5583, 0.2879, 0.4386, 0.3015, 0.366, 0.1377, 0.4319, 0.1383, 0.4386, 0.3015, 0.375, 0.3088, 0.375, 0.3088, 0.4386, 0.3015, 0.4386, 0.5, 0.375, 0.5, 0.375, 0.625, 0.4386, 0.625, 0.4386, 0.75, 0.375, 0.75, 0.375, 0.75, 0.4386, 0.75, 0.4386, 0.9485, 0.375, 0.9412, 0.375, 0.5, 0.4386, 0.5, 0.4386, 0.625, 0.375, 0.625, 0.357, -0.03339, 0.4252, -0.0249, 0.4319, 0.1383, 0.366, 0.1377, 0.5535, -0.008905, 0.5559, 0.1395, 0.5559, 0.1395, 0.5535, -0.008905, 0.4386, 0.5, 0.5583, 0.5, 0.5583, 0.625, 0.4386, 0.625, 0.366, 0.1377, 0.3716, 0.2909, 0.3716, 0.2909, 0.366, 0.1377, 0.5583, 0.5, 0.625, 0.5, 0.625, 0.625, 0.5583, 0.625, 0.5535, -0.008905, 0.625, 0.0, 0.625, 0.1401, 0.5559, 0.1395, 0.4252, -0.0249, 0.5535, -0.008905, 0.5559, 0.1395, 0.4319, 0.1383, 0.5559, 0.1395, 0.4319, 0.1383, 0.4319, 0.1383, 0.5559, 0.1395, 0.4386, 0.9485, 0.5583, 0.9621, 0.5583, 0.9621, 0.4386, 0.9485, 0.4386, 0.9485, 0.4386, 0.9485, 0.4386, 0.9485, 0.4386, 0.9485, 0.4386, 0.9485, 0.4386, 0.9485, 0.4386, 0.9485, 0.4386, 0.9485, 0.4319, 0.1383, 0.4252, -0.0249, 0.4252, -0.0249, 0.4319, 0.1383, 0.4319, 0.1383, 0.4319, 0.1383, 0.4319, 0.1383, 0.4319, 0.1383, 0.4252, -0.0249, 0.4319, 0.1383, 0.4319, 0.1383, 0.4252, -0.0249, 0.4319, 0.1383, 0.4252, -0.0249, 0.4252, -0.0249, 0.4319, 0.1383, 0.4252, -0.0249, 0.4319, 0.1383, 0.4319, 0.1383, 0.4252, -0.0249, 0.4319, 0.1383, 0.4319, 0.1383, 0.4319, 0.1383, 0.4319, 0.1383, 0.4319, 0.1383, 0.4252, -0.0249, 0.4252, -0.0249, 0.4319, 0.1383, 0.4319, 0.1383, 0.4319, 0.1383, 0.4319, 0.1383, 0.4319, 0.1383, 0.4319, 0.1383, 0.4319, 0.1383, 0.4319, 0.1383, 0.4319, 0.1383, 0.4319, 0.1383, 0.4319, 0.1383, 0.4319, 0.1383, 0.4319, 0.1383, 0.4319, 0.1383, 0.4319, 0.1383, 0.4319, 0.1383, 0.4319, 0.1383, 0.1692, 0.5976, 0.2345, 0.6059, 0.2537, 0.7518, 0.1688, 0.7337, 0.1689, 0.4918, 0.2515, 0.4888, 0.2345, 0.6059, 0.1692, 0.5976, 0.3344, 0.7506, 0.3695, 0.9343, 0.3586, 0.9205, 0.2537, 0.7518, 0.3279, 0.6186, 0.3344, 0.7506, 0.2537, 0.7518, 0.2345, 0.6059, 0.3695, 0.9343, 0.3695, 0.9343, 0.3695, 0.9343, 0.3695, 0.9343, 0.3716, 0.2909, 0.3336, 0.4963, 0.2515, 0.4888, 0.3647, 0.2555, 0.375, 0.3088, 0.375, 0.5, 0.3336, 0.4963, 0.3716, 0.2909, 0.366, 0.1377, 0.375, 0.3088, 0.3716, 0.2909, 0.366, 0.1377, 0.375, 0.625, 0.375, 0.75, 0.3344, 0.7506, 0.3279, 0.6186, 0.375, 0.75, 0.375, 0.9412, 0.3695, 0.9343, 0.3344, 0.7506, 0.357, -0.03339, 0.366, 0.1377, 0.366, 0.1377, 0.3577, -0.0203, 0.375, 0.5, 0.375, 0.625, 0.3279, 0.6186, 0.3336, 0.4963, 0.3577, -0.0203, 0.366, 0.1377, 0.366, 0.1377, 0.3591, 0.005684, 0.366, 0.1377, 0.3716, 0.2909, 0.3647, 0.2555, 0.366, 0.1377, 0.3716, 0.2909, 0.3647, 0.2555, 0.3716, 0.2909, 0.3577, -0.0203, 0.366, 0.1377, 0.366, 0.1377, 0.3577, -0.0203, 0.3577, -0.0203, 0.366, 0.1377, 0.366, 0.1377, 0.3577, -0.0203, 0.3586, 0.9205, 0.3695, 0.9343, 0.3695, 0.9343, 0.3716, 0.2909, 0.366, 0.1377, 0.366, 0.1377, 0.3716, 0.2909, 0.366, 0.1377, 0.3716, 0.2909, 0.3716, 0.2909, 0.366, 0.1377, 0.366, 0.1377, 0.3577, -0.0203, 0.3577, -0.0203, 0.366, 0.1377, 0.3716, 0.2909, 0.3716, 0.2909, 0.3716, 0.2909, 0.3716, 0.2909, 0.0, 0.0, 0.0, 0.0, 0.0, 0.0, 0.0, 0.0, 0.0, 0.0, 0.0, 0.0, 0.0, 0.0, 0.0, 0.0, 0.0, 0.0, 0.0, 0.0, 0.0, 0.0, 0.0, 0.0, 0.0, 0.0, 0.0, 0.0, 0.0, 0.0, 0.0, 0.0, 0.0, 0.0, 0.0, 0.0, 0.0, 0.0, 0.0, 0.0, 0.0, 0.0, 0.0, 0.0, 0.0, 0.0, 0.0, 0.0, 0.6667, 1.0, 0.6667, 1.0, 0.6667, 1.0, 0.6667, 1.0, 0.8879, 1.0, 0.8333, 1.0, 0.8333, 1.0, 0.8333, 1.0, 0.75, 1.0, 0.6667, 1.0, 0.6667, 1.0, 0.75, 1.0, 0.6667, 1.0, 0.6667, 1.0, 0.6667, 1.0, 0.6667, 1.0, 0.8333, 1.0, 0.8333, 1.0, 0.8333, 1.0, 0.8333, 1.0, 0.8333, 1.0, 0.75, 1.0, 0.75, 1.0, 0.8333, 1.0, 0.75, 0.9765, 0.7236, 1.0, 0.75, 1.0, 0.7563, 1.0, 0.7299, 0.5, 0.7219, 0.0, 0.7782, 0.0, 0.7762, 0.5, 0.7808, 0.0, 0.7782, 0.0, 0.7219, 0.0, 0.72, 0.0, 0.72, 0.0, 0.7231, 0.0, 0.7705, 0.0, 0.7808, 0.0, 0.7316, 1.0, 0.7299, 0.5, 0.7762, 0.5, 0.3146, 0.8104, 0.7231, 0.0, 0.7236, 1.0, 0.75, 0.9765, 0.7705, 0.0, 0.8333, 0.0, 0.8879, 0.5, 0.7762, 0.5, 0.7782, 0.0, 0.7219, 0.0, 0.7299, 0.5, 0.6667, 0.5, 0.6667, 0.0, 0.7219, 0.0, 0.6667, 0.0, 0.6667, 0.0, 0.72, 0.0, 0.8333, 0.0, 0.7782, 0.0, 0.7808, 0.0, 0.8333, 0.0, 0.8879, 0.5, 0.8879, 1.0, 0.3146, 0.8104, 0.7762, 0.5, 0.7299, 0.5, 0.7316, 1.0, 0.6667, 1.0, 0.6667, 0.5, 0.8333, 0.0, 0.7808, 0.0, 0.7705, 0.0, 0.8333, 0.0, 0.72, 0.0, 0.6667, 0.0, 0.6667, 0.0, 0.7231, 0.0, 0.7705, 0.0, 0.8198, 0.4751, 0.849, 0.375, 0.8333, 0.0, 0.6667, 0.0, 0.625, 1.0, 0.7236, 1.0, 0.7231, 0.0, 0.8198, 0.4751, 0.8188, 0.5507, 0.875, 1.0, 0.8646, 0.75, 0.849, 0.375, 0.625, 1.0, 0.75, 1.0, 0.75, 1.0, 0.7236, 1.0, 0.625, 1.0, 0.75, 1.0, 0.875, 1.0, 0.875, 1.0, 0.7563, 1.0, 0.75, 1.0])
me_cylinder_001.update()
me_cylinder = bpy.data.meshes.new('Cylinder')
me_cylinder.from_pydata([(0.0, 0.3, -1.0), (0.0, 0.3, 1.0), (0.05853, 0.2942, -1.0), (0.05853, 0.2942, 1.0), (0.1148, 0.2772, -1.0), (0.1148, 0.2772, 1.0), (0.1667, 0.2494, -1.0), (0.1667, 0.2494, 1.0), (0.2121, 0.2121, -1.0), (0.2121, 0.2121, 1.0), (0.2494, 0.1667, -1.0), (0.2494, 0.1667, 1.0), (0.2772, 0.1148, -1.0), (0.2772, 0.1148, 1.0), (0.2942, 0.05853, -1.0), (0.2942, 0.05853, 1.0), (0.3, 0.0, -1.0), (0.3, 0.0, 1.0), (0.2942, -0.05853, -1.0), (0.2942, -0.05853, 1.0), (0.2772, -0.1148, -1.0), (0.2772, -0.1148, 1.0), (0.2494, -0.1667, -1.0), (0.2494, -0.1667, 1.0), (0.2121, -0.2121, -1.0), (0.2121, -0.2121, 1.0), (0.1667, -0.2494, -1.0), (0.1667, -0.2494, 1.0), (0.1148, -0.2772, -1.0), (0.1148, -0.2772, 1.0), (0.05853, -0.2942, -1.0), (0.05853, -0.2942, 1.0), (0.0, -0.3, -1.0), (0.0, -0.3, 1.0), (-0.05853, -0.2942, -1.0), (-0.05853, -0.2942, 1.0), (-0.1148, -0.2772, -1.0), (-0.1148, -0.2772, 1.0), (-0.1667, -0.2494, -1.0), (-0.1667, -0.2494, 1.0), (-0.2121, -0.2121, -1.0), (-0.2121, -0.2121, 1.0), (-0.2494, -0.1667, -1.0), (-0.2494, -0.1667, 1.0), (-0.2772, -0.1148, -1.0), (-0.2772, -0.1148, 1.0), (-0.2942, -0.05853, -1.0), (-0.2942, -0.05853, 1.0), (-0.3, 0.0, -1.0), (-0.3, 0.0, 1.0), (-0.2942, 0.05853, -1.0), (-0.2942, 0.05853, 1.0), (-0.2772, 0.1148, -1.0), (-0.2772, 0.1148, 1.0), (-0.2494, 0.1667, -1.0), (-0.2494, 0.1667, 1.0), (-0.2121, 0.2121, -1.0), (-0.2121, 0.2121, 1.0), (-0.1667, 0.2494, -1.0), (-0.1667, 0.2494, 1.0), (-0.1148, 0.2772, -1.0), (-0.1148, 0.2772, 1.0), (-0.05853, 0.2942, -1.0), (-0.05853, 0.2942, 1.0)], [], [(0, 1, 3, 2), (2, 3, 5, 4), (4, 5, 7, 6), (6, 7, 9, 8), (8, 9, 11, 10), (10, 11, 13, 12), (12, 13, 15, 14), (14, 15, 17, 16), (16, 17, 19, 18), (18, 19, 21, 20), (20, 21, 23, 22), (22, 23, 25, 24), (24, 25, 27, 26), (26, 27, 29, 28), (28, 29, 31, 30), (30, 31, 33, 32), (32, 33, 35, 34), (34, 35, 37, 36), (36, 37, 39, 38), (38, 39, 41, 40), (40, 41, 43, 42), (42, 43, 45, 44), (44, 45, 47, 46), (46, 47, 49, 48), (48, 49, 51, 50), (50, 51, 53, 52), (52, 53, 55, 54), (54, 55, 57, 56), (56, 57, 59, 58), (58, 59, 61, 60), (3, 1, 63, 61, 59, 57, 55, 53, 51, 49, 47, 45, 43, 41, 39, 37, 35, 33, 31, 29, 27, 25, 23, 21, 19, 17, 15, 13, 11, 9, 7, 5), (60, 61, 63, 62), (62, 63, 1, 0), (0, 2, 4, 6, 8, 10, 12, 14, 16, 18, 20, 22, 24, 26, 28, 30, 32, 34, 36, 38, 40, 42, 44, 46, 48, 50, 52, 54, 56, 58, 60, 62)])
_uv = me_cylinder.uv_layers.new(name='UVMap')
_uv.uv.foreach_set('vector', [1.0, 0.5, 1.0, 1.0, 0.9688, 1.0, 0.9688, 0.5, 0.9688, 0.5, 0.9688, 1.0, 0.9375, 1.0, 0.9375, 0.5, 0.9375, 0.5, 0.9375, 1.0, 0.9062, 1.0, 0.9062, 0.5, 0.9062, 0.5, 0.9062, 1.0, 0.875, 1.0, 0.875, 0.5, 0.875, 0.5, 0.875, 1.0, 0.8438, 1.0, 0.8438, 0.5, 0.8438, 0.5, 0.8438, 1.0, 0.8125, 1.0, 0.8125, 0.5, 0.8125, 0.5, 0.8125, 1.0, 0.7812, 1.0, 0.7812, 0.5, 0.7812, 0.5, 0.7812, 1.0, 0.75, 1.0, 0.75, 0.5, 0.75, 0.5, 0.75, 1.0, 0.7188, 1.0, 0.7188, 0.5, 0.7188, 0.5, 0.7188, 1.0, 0.6875, 1.0, 0.6875, 0.5, 0.6875, 0.5, 0.6875, 1.0, 0.6562, 1.0, 0.6562, 0.5, 0.6562, 0.5, 0.6562, 1.0, 0.625, 1.0, 0.625, 0.5, 0.625, 0.5, 0.625, 1.0, 0.5938, 1.0, 0.5938, 0.5, 0.5938, 0.5, 0.5938, 1.0, 0.5625, 1.0, 0.5625, 0.5, 0.5625, 0.5, 0.5625, 1.0, 0.5312, 1.0, 0.5312, 0.5, 0.5312, 0.5, 0.5312, 1.0, 0.5, 1.0, 0.5, 0.5, 0.5, 0.5, 0.5, 1.0, 0.4688, 1.0, 0.4688, 0.5, 0.4688, 0.5, 0.4688, 1.0, 0.4375, 1.0, 0.4375, 0.5, 0.4375, 0.5, 0.4375, 1.0, 0.4062, 1.0, 0.4062, 0.5, 0.4062, 0.5, 0.4062, 1.0, 0.375, 1.0, 0.375, 0.5, 0.375, 0.5, 0.375, 1.0, 0.3438, 1.0, 0.3438, 0.5, 0.3438, 0.5, 0.3438, 1.0, 0.3125, 1.0, 0.3125, 0.5, 0.3125, 0.5, 0.3125, 1.0, 0.2812, 1.0, 0.2812, 0.5, 0.2812, 0.5, 0.2812, 1.0, 0.25, 1.0, 0.25, 0.5, 0.25, 0.5, 0.25, 1.0, 0.2188, 1.0, 0.2188, 0.5, 0.2188, 0.5, 0.2188, 1.0, 0.1875, 1.0, 0.1875, 0.5, 0.1875, 0.5, 0.1875, 1.0, 0.1562, 1.0, 0.1562, 0.5, 0.1562, 0.5, 0.1562, 1.0, 0.125, 1.0, 0.125, 0.5, 0.125, 0.5, 0.125, 1.0, 0.09375, 1.0, 0.09375, 0.5, 0.09375, 0.5, 0.09375, 1.0, 0.0625, 1.0, 0.0625, 0.5, 0.2968, 0.4854, 0.25, 0.49, 0.2032, 0.4854, 0.1582, 0.4717, 0.1167, 0.4496, 0.08029, 0.4197, 0.05045, 0.3833, 0.02827, 0.3418, 0.01461, 0.2968, 0.01, 0.25, 0.01461, 0.2032, 0.02827, 0.1582, 0.05045, 0.1167, 0.08029, 0.08029, 0.1167, 0.05045, 0.1582, 0.02827, 0.2032, 0.01461, 0.25, 0.01, 0.2968, 0.01461, 0.3418, 0.02827, 0.3833, 0.05045, 0.4197, 0.08029, 0.4496, 0.1167, 0.4717, 0.1582, 0.4854, 0.2032, 0.49, 0.25, 0.4854, 0.2968, 0.4717, 0.3418, 0.4496, 0.3833, 0.4197, 0.4197, 0.3833, 0.4496, 0.3418, 0.4717, 0.0625, 0.5, 0.0625, 1.0, 0.03125, 1.0, 0.03125, 0.5, 0.03125, 0.5, 0.03125, 1.0, 0.0, 1.0, 0.0, 0.5, 0.75, 0.49, 0.7968, 0.4854, 0.8418, 0.4717, 0.8833, 0.4496, 0.9197, 0.4197, 0.9496, 0.3833, 0.9717, 0.3418, 0.9854, 0.2968, 0.99, 0.25, 0.9854, 0.2032, 0.9717, 0.1582, 0.9496, 0.1167, 0.9197, 0.08029, 0.8833, 0.05045, 0.8418, 0.02827, 0.7968, 0.01461, 0.75, 0.01, 0.7032, 0.01461, 0.6582, 0.02827, 0.6167, 0.05045, 0.5803, 0.08029, 0.5504, 0.1167, 0.5283, 0.1582, 0.5146, 0.2032, 0.51, 0.25, 0.5146, 0.2968, 0.5283, 0.3418, 0.5504, 0.3833, 0.5803, 0.4197, 0.6167, 0.4496, 0.6582, 0.4717, 0.7032, 0.4854])
me_cylinder.update()

# ---- objects
ob_cylinder_001 = bpy.data.objects.new('Cylinder.001', me_cylinder_001)
ob_cylinder = bpy.data.objects.new('Cylinder', me_cylinder)
ob_front = bpy.data.objects.new('front', None)
ob_rear = bpy.data.objects.new('rear', None)
ob_side = bpy.data.objects.new('side', None)
ob_side_arm = bpy.data.objects.new('side.arm', None)

# ---- transforms, parenting, visibility, modifiers, constraints
ob_cylinder_001.location = (0.0, 0.0, 0.0)
ob_cylinder_001.scale = (0.3755, 0.3755, 0.09308)
_m = ob_cylinder_001.modifiers.new('Mirror', 'MIRROR')
_m.use_clip = True
ob_cylinder.location = (0.0, 0.0, 0.85)
ob_cylinder.scale = (1.0, 1.0, 0.85)
ob_front.location = (1.284, 2.0, 0.8109)
ob_front.rotation_euler = (1.571, -0.0, 0.0)
ob_front.scale = (0.6878, 0.6878, 0.6878)
ob_front.empty_display_type = 'IMAGE'
ob_front.empty_display_size = 5.0
ob_front.empty_image_depth = 'BACK'
ob_front.use_empty_image_alpha = True
ob_front.empty_image_side = 'FRONT'
ob_front.color = (1.0, 1.0, 1.0, 0.3)
ob_rear.location = (-1.152, -2.0, 0.8109)
ob_rear.rotation_euler = (1.571, -0.0, 0.0)
ob_rear.scale = (0.6878, 0.6878, 0.6878)
ob_rear.empty_display_type = 'IMAGE'
ob_rear.empty_display_size = 5.0
ob_rear.empty_image_depth = 'BACK'
ob_rear.use_empty_image_alpha = True
ob_rear.empty_image_side = 'BACK'
ob_rear.color = (1.0, 1.0, 1.0, 0.3)
ob_side.location = (-2.0, 0.4124, 0.8109)
ob_side.rotation_euler = (1.571, -0.0, 1.571)
ob_side.scale = (0.6878, 0.6878, 0.6878)
ob_side.empty_display_type = 'IMAGE'
ob_side.empty_display_size = 5.0
ob_side.empty_image_depth = 'BACK'
ob_side.use_empty_image_alpha = True
ob_side.empty_image_side = 'FRONT'
ob_side.color = (1.0, 1.0, 1.0, 0.3)
ob_side_arm.location = (-2.0, -0.3153, 0.8109)
ob_side_arm.rotation_euler = (1.571, -0.0, 1.571)
ob_side_arm.scale = (0.6878, 0.6878, 0.6878)
ob_side_arm.empty_display_type = 'IMAGE'
ob_side_arm.empty_display_size = 5.0
ob_side_arm.empty_image_depth = 'BACK'
ob_side_arm.use_empty_image_alpha = True
ob_side_arm.empty_image_side = 'FRONT'
ob_side_arm.color = (1.0, 1.0, 1.0, 0.3)

# ---- collection membership
col_collection.objects.link(ob_cylinder_001)
col_reference.objects.link(ob_cylinder)
col_reference.objects.link(ob_front)
col_reference.objects.link(ob_rear)
col_reference.objects.link(ob_side)
col_reference.objects.link(ob_side_arm)

# ---- scene / render settings (as saved in the file)
scene.frame_start = 1; scene.frame_end = 250; scene.frame_set(0)
scene.render.engine = 'BLENDER_EEVEE_NEXT'
scene.render.bake_bias = 0.0
scene.render.bake_samples = 0
scene.render.compositor_device = 'GPU'
scene.eevee.use_volume_custom_range = False
scene.eevee.fast_gi_thickness_near = 0.1
scene.eevee.fast_gi_thickness_far = 0.0
scene.eevee.ray_tracing_options.screen_trace_thickness = 0.1
bpy.context.view_layer.update()

# ---- added for rendering (the .blend has no active camera and no usable light): camera, sun
cam_auto = bpy.data.cameras.new('AutoCamera')
cam_auto.lens = 50.0
cam_auto.sensor_width = 36.0
cam_auto.clip_end = 1000.0
ob_auto_camera = bpy.data.objects.new('AutoCamera', cam_auto)
scene.collection.objects.link(ob_auto_camera)
ob_auto_camera.location = (1.76733, -2.12079, 2.26329)
ob_auto_camera.rotation_euler = (1.09748, -7.21219e-08, 0.694738)
scene.camera = ob_auto_camera
light_auto_sun = bpy.data.lights.new('AutoSun', 'SUN')
light_auto_sun.energy = 3.0
light_auto_sun.angle = 0.0523599
ob_auto_sun = bpy.data.objects.new('AutoSun', light_auto_sun)
scene.collection.objects.link(ob_auto_sun)
ob_auto_sun.rotation_euler = (0.872665, 0.174533, 0.523599)
bpy.context.view_layer.update()
